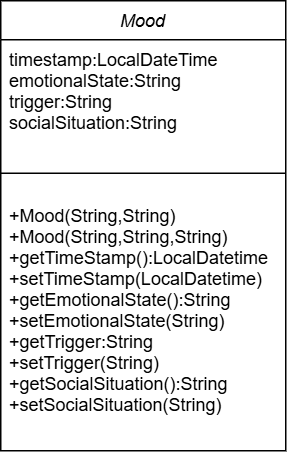

The diagram above was exported from draw.io. Its source (the exported page's mxGraphModel, read from the mxfile embedded in the PNG):
<mxGraphModel dx="1042" dy="573" grid="1" gridSize="10" guides="1" tooltips="1" connect="1" arrows="1" fold="1" page="1" pageScale="1" pageWidth="827" pageHeight="1169" math="0" shadow="0">
  <root>
    <mxCell id="WIyWlLk6GJQsqaUBKTNV-0" />
    <mxCell id="WIyWlLk6GJQsqaUBKTNV-1" parent="WIyWlLk6GJQsqaUBKTNV-0" />
    <mxCell id="zkfFHV4jXpPFQw0GAbJ--0" value="Mood" style="swimlane;fontStyle=2;align=center;verticalAlign=top;childLayout=stackLayout;horizontal=1;startSize=26;horizontalStack=0;resizeParent=1;resizeLast=0;collapsible=1;marginBottom=0;rounded=0;shadow=0;strokeWidth=1;" parent="WIyWlLk6GJQsqaUBKTNV-1" vertex="1">
      <mxGeometry x="340" y="130" width="190" height="300" as="geometry">
        <mxRectangle x="230" y="140" width="160" height="26" as="alternateBounds" />
      </mxGeometry>
    </mxCell>
    <mxCell id="zkfFHV4jXpPFQw0GAbJ--1" value="timestamp:LocalDateTime&#10;emotionalState:String&#10;trigger:String&#10;socialSituation:String" style="text;align=left;verticalAlign=top;spacingLeft=4;spacingRight=4;overflow=hidden;rotatable=0;points=[[0,0.5],[1,0.5]];portConstraint=eastwest;" parent="zkfFHV4jXpPFQw0GAbJ--0" vertex="1">
      <mxGeometry y="26" width="190" height="74" as="geometry" />
    </mxCell>
    <mxCell id="zkfFHV4jXpPFQw0GAbJ--4" value="" style="line;html=1;strokeWidth=1;align=left;verticalAlign=middle;spacingTop=-1;spacingLeft=3;spacingRight=3;rotatable=0;labelPosition=right;points=[];portConstraint=eastwest;" parent="zkfFHV4jXpPFQw0GAbJ--0" vertex="1">
      <mxGeometry y="100" width="190" height="30" as="geometry" />
    </mxCell>
    <mxCell id="zkfFHV4jXpPFQw0GAbJ--5" value="+Mood(String,String)&#10;+Mood(String,String,String)&#10;+getTimeStamp():LocalDatetime&#10;+setTimeStamp(LocalDatetime)&#10;+getEmotionalState():String&#10;+setEmotionalState(String)&#10;+getTrigger:String&#10;+setTrigger(String)&#10;+getSocialSituation():String&#10;+setSocialSituation(String)" style="text;align=left;verticalAlign=top;spacingLeft=4;spacingRight=4;overflow=hidden;rotatable=0;points=[[0,0.5],[1,0.5]];portConstraint=eastwest;" parent="zkfFHV4jXpPFQw0GAbJ--0" vertex="1">
      <mxGeometry y="130" width="190" height="150" as="geometry" />
    </mxCell>
  </root>
</mxGraphModel>